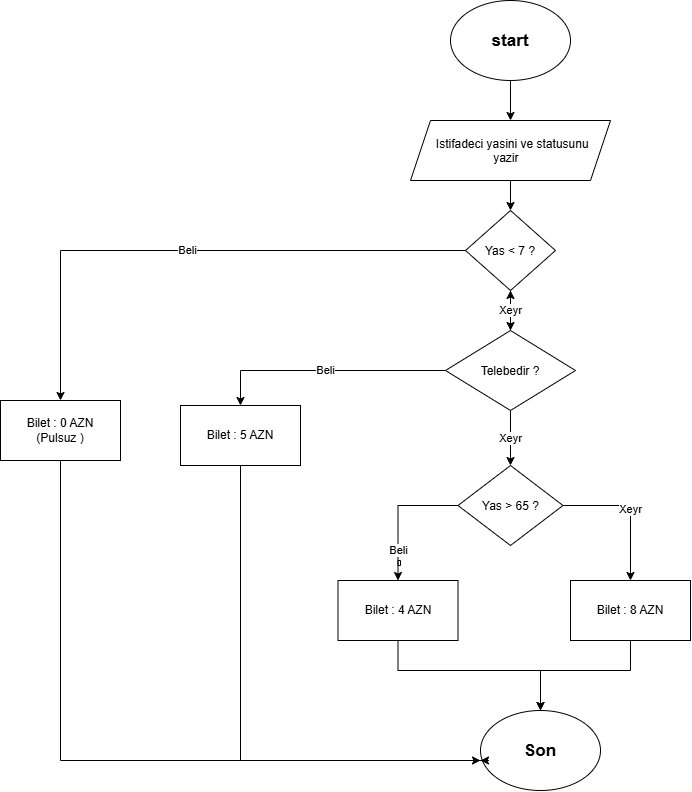

The diagram above was exported from draw.io. Its source (the exported page's mxGraphModel, read from the mxfile embedded in the PNG):
<mxGraphModel dx="1857" dy="527" grid="1" gridSize="10" guides="1" tooltips="1" connect="1" arrows="1" fold="1" page="1" pageScale="1" pageWidth="827" pageHeight="1169" math="0" shadow="0">
  <root>
    <mxCell id="0" />
    <mxCell id="1" parent="0" />
    <mxCell id="mYfrIE2X313S5F7wRN_K-3" edge="1" parent="1" source="mYfrIE2X313S5F7wRN_K-1" style="edgeStyle=orthogonalEdgeStyle;rounded=0;orthogonalLoop=1;jettySize=auto;html=1;" target="mYfrIE2X313S5F7wRN_K-2" value="">
      <mxGeometry relative="1" as="geometry" />
    </mxCell>
    <mxCell id="mYfrIE2X313S5F7wRN_K-1" parent="1" style="ellipse;whiteSpace=wrap;html=1;shapeInside=1;" value="&lt;b&gt;&lt;font style=&quot;font-size: 17px;&quot;&gt;start&lt;/font&gt;&lt;/b&gt;" vertex="1">
      <mxGeometry height="80" width="120" x="320" y="40" as="geometry" />
    </mxCell>
    <mxCell id="mYfrIE2X313S5F7wRN_K-5" edge="1" parent="1" source="mYfrIE2X313S5F7wRN_K-2" style="edgeStyle=orthogonalEdgeStyle;rounded=0;orthogonalLoop=1;jettySize=auto;html=1;" target="mYfrIE2X313S5F7wRN_K-4" value="">
      <mxGeometry relative="1" as="geometry" />
    </mxCell>
    <mxCell id="mYfrIE2X313S5F7wRN_K-2" parent="1" style="shape=parallelogram;perimeter=parallelogramPerimeter;whiteSpace=wrap;html=1;shapeInside=1;fixedSize=1;" value="Istifadeci yasini ve statusunu yazir&amp;nbsp;" vertex="1">
      <mxGeometry height="60" width="200" x="280" y="160" as="geometry" />
    </mxCell>
    <mxCell id="mYfrIE2X313S5F7wRN_K-7" edge="1" parent="1" source="mYfrIE2X313S5F7wRN_K-4" style="edgeStyle=orthogonalEdgeStyle;rounded=0;orthogonalLoop=1;jettySize=auto;html=1;" target="mYfrIE2X313S5F7wRN_K-6" value="">
      <mxGeometry relative="1" as="geometry" />
    </mxCell>
    <mxCell id="mYfrIE2X313S5F7wRN_K-28" edge="1" parent="1" source="mYfrIE2X313S5F7wRN_K-4" style="edgeStyle=orthogonalEdgeStyle;rounded=0;orthogonalLoop=1;jettySize=auto;html=1;entryX=0.5;entryY=0;entryDx=0;entryDy=0;" target="mYfrIE2X313S5F7wRN_K-25" value="Beli">
      <mxGeometry relative="1" as="geometry" />
    </mxCell>
    <mxCell id="mYfrIE2X313S5F7wRN_K-4" parent="1" style="rhombus;whiteSpace=wrap;html=1;shapeInside=1;" value="Yas &amp;lt; 7 ?" vertex="1">
      <mxGeometry height="80" width="90" x="335" y="250" as="geometry" />
    </mxCell>
    <mxCell id="mYfrIE2X313S5F7wRN_K-8" edge="1" parent="1" source="mYfrIE2X313S5F7wRN_K-6" style="edgeStyle=orthogonalEdgeStyle;rounded=0;orthogonalLoop=1;jettySize=auto;html=1;" target="mYfrIE2X313S5F7wRN_K-4" value="Xeyr">
      <mxGeometry relative="1" as="geometry" />
    </mxCell>
    <mxCell id="mYfrIE2X313S5F7wRN_K-10" edge="1" parent="1" source="mYfrIE2X313S5F7wRN_K-6" style="edgeStyle=orthogonalEdgeStyle;rounded=0;orthogonalLoop=1;jettySize=auto;html=1;" target="mYfrIE2X313S5F7wRN_K-9" value="Xeyr">
      <mxGeometry relative="1" as="geometry" />
    </mxCell>
    <mxCell id="mYfrIE2X313S5F7wRN_K-23" edge="1" parent="1" source="mYfrIE2X313S5F7wRN_K-6" style="edgeStyle=orthogonalEdgeStyle;rounded=0;orthogonalLoop=1;jettySize=auto;html=1;entryX=0.5;entryY=0;entryDx=0;entryDy=0;" target="mYfrIE2X313S5F7wRN_K-22" value="Beli">
      <mxGeometry relative="1" as="geometry" />
    </mxCell>
    <mxCell id="mYfrIE2X313S5F7wRN_K-6" parent="1" style="rhombus;whiteSpace=wrap;html=1;shapeInside=1;" value="Telebedir ?" vertex="1">
      <mxGeometry height="80" width="130" x="315" y="370" as="geometry" />
    </mxCell>
    <mxCell id="mYfrIE2X313S5F7wRN_K-17" edge="1" parent="1" source="mYfrIE2X313S5F7wRN_K-9" style="edgeStyle=orthogonalEdgeStyle;rounded=0;orthogonalLoop=1;jettySize=auto;html=1;" target="mYfrIE2X313S5F7wRN_K-14" value="Beli">
      <mxGeometry relative="1" x="0.4" as="geometry">
        <Array as="points">
          <mxPoint x="267.5" y="545" />
          <mxPoint x="267.5" y="605" />
          <mxPoint x="270" y="605" />
          <mxPoint x="270" y="600" />
          <mxPoint x="267.5" y="600" />
        </Array>
      </mxGeometry>
    </mxCell>
    <mxCell id="mYfrIE2X313S5F7wRN_K-18" edge="1" parent="1" source="mYfrIE2X313S5F7wRN_K-9" style="edgeStyle=orthogonalEdgeStyle;rounded=0;orthogonalLoop=1;jettySize=auto;html=1;entryX=0.5;entryY=0;entryDx=0;entryDy=0;" target="mYfrIE2X313S5F7wRN_K-13" value="Xeyr">
      <mxGeometry relative="1" as="geometry" />
    </mxCell>
    <mxCell id="mYfrIE2X313S5F7wRN_K-9" parent="1" style="rhombus;whiteSpace=wrap;html=1;shapeInside=1;" value="Yas &amp;gt; 65 ?" vertex="1">
      <mxGeometry height="80" width="105" x="327.5" y="505" as="geometry" />
    </mxCell>
    <mxCell id="mYfrIE2X313S5F7wRN_K-21" edge="1" parent="1" source="mYfrIE2X313S5F7wRN_K-13" style="edgeStyle=orthogonalEdgeStyle;rounded=0;orthogonalLoop=1;jettySize=auto;html=1;" target="mYfrIE2X313S5F7wRN_K-19">
      <mxGeometry relative="1" as="geometry">
        <Array as="points">
          <mxPoint x="500" y="710" />
          <mxPoint x="410" y="710" />
        </Array>
      </mxGeometry>
    </mxCell>
    <mxCell id="mYfrIE2X313S5F7wRN_K-13" parent="1" style="rounded=0;whiteSpace=wrap;html=1;" value="Bilet : 8 AZN" vertex="1">
      <mxGeometry height="60" width="120" x="440" y="620" as="geometry" />
    </mxCell>
    <mxCell id="mYfrIE2X313S5F7wRN_K-20" edge="1" parent="1" source="mYfrIE2X313S5F7wRN_K-14" style="edgeStyle=orthogonalEdgeStyle;rounded=0;orthogonalLoop=1;jettySize=auto;html=1;" target="mYfrIE2X313S5F7wRN_K-19">
      <mxGeometry relative="1" as="geometry">
        <Array as="points">
          <mxPoint x="267.5" y="710" />
          <mxPoint x="410" y="710" />
        </Array>
      </mxGeometry>
    </mxCell>
    <mxCell id="mYfrIE2X313S5F7wRN_K-14" parent="1" style="rounded=0;whiteSpace=wrap;html=1;" value="Bilet : 4 AZN" vertex="1">
      <mxGeometry height="60" width="120" x="207.5" y="620" as="geometry" />
    </mxCell>
    <mxCell id="mYfrIE2X313S5F7wRN_K-19" parent="1" style="ellipse;whiteSpace=wrap;html=1;shapeInside=1;" value="&lt;b&gt;&lt;font style=&quot;font-size: 17px;&quot;&gt;Son&lt;/font&gt;&lt;/b&gt;" vertex="1">
      <mxGeometry height="80" width="120" x="350" y="750" as="geometry" />
    </mxCell>
    <mxCell id="mYfrIE2X313S5F7wRN_K-22" parent="1" style="rounded=0;whiteSpace=wrap;html=1;" value="Bilet : 5 AZN" vertex="1">
      <mxGeometry height="60" width="120" x="50" y="445" as="geometry" />
    </mxCell>
    <mxCell id="mYfrIE2X313S5F7wRN_K-24" edge="1" parent="1" source="mYfrIE2X313S5F7wRN_K-22" style="edgeStyle=orthogonalEdgeStyle;rounded=0;orthogonalLoop=1;jettySize=auto;html=1;entryX=0;entryY=0.625;entryDx=0;entryDy=0;entryPerimeter=0;" target="mYfrIE2X313S5F7wRN_K-19">
      <mxGeometry relative="1" x="0.0579" as="geometry">
        <Array as="points">
          <mxPoint x="110" y="800" />
        </Array>
      </mxGeometry>
    </mxCell>
    <mxCell id="mYfrIE2X313S5F7wRN_K-25" parent="1" style="rounded=0;whiteSpace=wrap;html=1;" value="Bilet : 0 AZN&lt;div&gt;(Pulsuz )&lt;/div&gt;" vertex="1">
      <mxGeometry height="60" width="120" x="-130" y="440" as="geometry" />
    </mxCell>
    <mxCell id="mYfrIE2X313S5F7wRN_K-29" edge="1" parent="1" source="mYfrIE2X313S5F7wRN_K-25" style="edgeStyle=orthogonalEdgeStyle;rounded=0;orthogonalLoop=1;jettySize=auto;html=1;">
      <mxGeometry relative="1" x="0.0022" as="geometry">
        <Array as="points">
          <mxPoint x="-70" y="800" />
          <mxPoint x="358.2" y="800" />
        </Array>
        <mxPoint x="350" y="800" as="targetPoint" />
      </mxGeometry>
    </mxCell>
  </root>
</mxGraphModel>